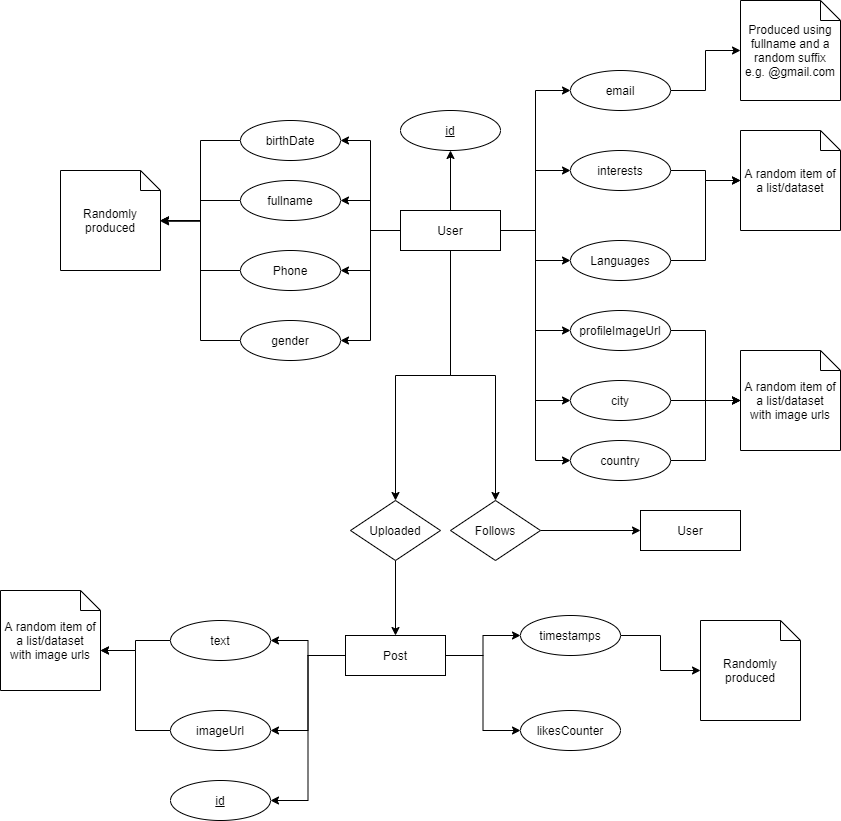

The diagram above was exported from draw.io. Its source (the exported page's mxGraphModel, read from the mxfile embedded in the PNG):
<mxGraphModel dx="1689" dy="450" grid="1" gridSize="10" guides="1" tooltips="1" connect="1" arrows="1" fold="1" page="1" pageScale="1" pageWidth="827" pageHeight="1169" math="0" shadow="0">
  <root>
    <mxCell id="0" />
    <mxCell id="1" parent="0" />
    <mxCell id="C5nNnbLH77BsYAw6zstF-22" style="edgeStyle=orthogonalEdgeStyle;rounded=0;orthogonalLoop=1;jettySize=auto;html=1;" parent="1" source="9Yy2BgaJf3J_vH2UL1ih-3" target="C5nNnbLH77BsYAw6zstF-14" edge="1">
      <mxGeometry relative="1" as="geometry" />
    </mxCell>
    <mxCell id="9Yy2BgaJf3J_vH2UL1ih-3" value="fullname" style="ellipse;whiteSpace=wrap;html=1;align=center;" parent="1" vertex="1">
      <mxGeometry x="90" y="210" width="100" height="40" as="geometry" />
    </mxCell>
    <mxCell id="C5nNnbLH77BsYAw6zstF-30" style="edgeStyle=orthogonalEdgeStyle;rounded=0;orthogonalLoop=1;jettySize=auto;html=1;entryX=1;entryY=0.5;entryDx=0;entryDy=0;entryPerimeter=0;" parent="1" source="9Yy2BgaJf3J_vH2UL1ih-4" target="C5nNnbLH77BsYAw6zstF-14" edge="1">
      <mxGeometry relative="1" as="geometry" />
    </mxCell>
    <mxCell id="9Yy2BgaJf3J_vH2UL1ih-4" value="birthDate" style="ellipse;whiteSpace=wrap;html=1;align=center;" parent="1" vertex="1">
      <mxGeometry x="90" y="150" width="100" height="40" as="geometry" />
    </mxCell>
    <mxCell id="C5nNnbLH77BsYAw6zstF-53" style="edgeStyle=orthogonalEdgeStyle;rounded=0;orthogonalLoop=1;jettySize=auto;html=1;entryX=1;entryY=0.5;entryDx=0;entryDy=0;" parent="1" source="9Yy2BgaJf3J_vH2UL1ih-14" target="9Yy2BgaJf3J_vH2UL1ih-16" edge="1">
      <mxGeometry relative="1" as="geometry" />
    </mxCell>
    <mxCell id="C5nNnbLH77BsYAw6zstF-55" style="edgeStyle=orthogonalEdgeStyle;rounded=0;orthogonalLoop=1;jettySize=auto;html=1;entryX=1;entryY=0.5;entryDx=0;entryDy=0;" parent="1" source="9Yy2BgaJf3J_vH2UL1ih-14" target="9Yy2BgaJf3J_vH2UL1ih-17" edge="1">
      <mxGeometry relative="1" as="geometry" />
    </mxCell>
    <mxCell id="C5nNnbLH77BsYAw6zstF-58" style="edgeStyle=orthogonalEdgeStyle;rounded=0;orthogonalLoop=1;jettySize=auto;html=1;entryX=0;entryY=0.5;entryDx=0;entryDy=0;" parent="1" source="9Yy2BgaJf3J_vH2UL1ih-14" target="9Yy2BgaJf3J_vH2UL1ih-38" edge="1">
      <mxGeometry relative="1" as="geometry" />
    </mxCell>
    <mxCell id="C5nNnbLH77BsYAw6zstF-60" style="edgeStyle=orthogonalEdgeStyle;rounded=0;orthogonalLoop=1;jettySize=auto;html=1;entryX=0;entryY=0.5;entryDx=0;entryDy=0;" parent="1" source="9Yy2BgaJf3J_vH2UL1ih-14" target="9Yy2BgaJf3J_vH2UL1ih-30" edge="1">
      <mxGeometry relative="1" as="geometry" />
    </mxCell>
    <mxCell id="C5nNnbLH77BsYAw6zstF-63" style="edgeStyle=orthogonalEdgeStyle;rounded=0;orthogonalLoop=1;jettySize=auto;html=1;entryX=1;entryY=0.5;entryDx=0;entryDy=0;" parent="1" source="9Yy2BgaJf3J_vH2UL1ih-14" target="9Yy2BgaJf3J_vH2UL1ih-15" edge="1">
      <mxGeometry relative="1" as="geometry" />
    </mxCell>
    <mxCell id="9Yy2BgaJf3J_vH2UL1ih-14" value="Post" style="whiteSpace=wrap;html=1;align=center;" parent="1" vertex="1">
      <mxGeometry x="195" y="665" width="100" height="40" as="geometry" />
    </mxCell>
    <mxCell id="9Yy2BgaJf3J_vH2UL1ih-15" value="id" style="ellipse;whiteSpace=wrap;html=1;align=center;fontStyle=4;" parent="1" vertex="1">
      <mxGeometry x="20" y="810" width="100" height="40" as="geometry" />
    </mxCell>
    <mxCell id="C5nNnbLH77BsYAw6zstF-54" style="edgeStyle=orthogonalEdgeStyle;rounded=0;orthogonalLoop=1;jettySize=auto;html=1;entryX=0;entryY=0;entryDx=100;entryDy=60;entryPerimeter=0;" parent="1" source="9Yy2BgaJf3J_vH2UL1ih-16" target="C5nNnbLH77BsYAw6zstF-52" edge="1">
      <mxGeometry relative="1" as="geometry" />
    </mxCell>
    <mxCell id="9Yy2BgaJf3J_vH2UL1ih-16" value="text" style="ellipse;whiteSpace=wrap;html=1;align=center;" parent="1" vertex="1">
      <mxGeometry x="20" y="650" width="100" height="40" as="geometry" />
    </mxCell>
    <mxCell id="C5nNnbLH77BsYAw6zstF-56" style="edgeStyle=orthogonalEdgeStyle;rounded=0;orthogonalLoop=1;jettySize=auto;html=1;entryX=0;entryY=0;entryDx=100;entryDy=60;entryPerimeter=0;" parent="1" source="9Yy2BgaJf3J_vH2UL1ih-17" target="C5nNnbLH77BsYAw6zstF-52" edge="1">
      <mxGeometry relative="1" as="geometry" />
    </mxCell>
    <mxCell id="9Yy2BgaJf3J_vH2UL1ih-17" value="imageUrl" style="ellipse;whiteSpace=wrap;html=1;align=center;" parent="1" vertex="1">
      <mxGeometry x="20" y="740" width="100" height="40" as="geometry" />
    </mxCell>
    <mxCell id="C5nNnbLH77BsYAw6zstF-48" style="edgeStyle=orthogonalEdgeStyle;rounded=0;orthogonalLoop=1;jettySize=auto;html=1;entryX=0;entryY=0.5;entryDx=0;entryDy=0;" parent="1" source="9Yy2BgaJf3J_vH2UL1ih-20" target="9Yy2BgaJf3J_vH2UL1ih-33" edge="1">
      <mxGeometry relative="1" as="geometry" />
    </mxCell>
    <mxCell id="9Yy2BgaJf3J_vH2UL1ih-20" value="Follows" style="shape=rhombus;perimeter=rhombusPerimeter;whiteSpace=wrap;html=1;align=center;" parent="1" vertex="1">
      <mxGeometry x="300" y="530" width="90" height="60" as="geometry" />
    </mxCell>
    <mxCell id="9Yy2BgaJf3J_vH2UL1ih-30" value="likesCounter" style="ellipse;whiteSpace=wrap;html=1;align=center;" parent="1" vertex="1">
      <mxGeometry x="370" y="740" width="100" height="40" as="geometry" />
    </mxCell>
    <mxCell id="C5nNnbLH77BsYAw6zstF-3" style="edgeStyle=orthogonalEdgeStyle;rounded=0;orthogonalLoop=1;jettySize=auto;html=1;entryX=1;entryY=0.5;entryDx=0;entryDy=0;" parent="1" source="9Yy2BgaJf3J_vH2UL1ih-32" target="9Yy2BgaJf3J_vH2UL1ih-3" edge="1">
      <mxGeometry relative="1" as="geometry" />
    </mxCell>
    <mxCell id="C5nNnbLH77BsYAw6zstF-21" style="edgeStyle=orthogonalEdgeStyle;rounded=0;orthogonalLoop=1;jettySize=auto;html=1;entryX=1;entryY=0.5;entryDx=0;entryDy=0;" parent="1" source="9Yy2BgaJf3J_vH2UL1ih-32" target="C5nNnbLH77BsYAw6zstF-20" edge="1">
      <mxGeometry relative="1" as="geometry" />
    </mxCell>
    <mxCell id="C5nNnbLH77BsYAw6zstF-29" style="edgeStyle=orthogonalEdgeStyle;rounded=0;orthogonalLoop=1;jettySize=auto;html=1;entryX=1;entryY=0.5;entryDx=0;entryDy=0;" parent="1" source="9Yy2BgaJf3J_vH2UL1ih-32" target="9Yy2BgaJf3J_vH2UL1ih-4" edge="1">
      <mxGeometry relative="1" as="geometry" />
    </mxCell>
    <mxCell id="C5nNnbLH77BsYAw6zstF-31" style="edgeStyle=orthogonalEdgeStyle;rounded=0;orthogonalLoop=1;jettySize=auto;html=1;entryX=0;entryY=0.5;entryDx=0;entryDy=0;" parent="1" source="9Yy2BgaJf3J_vH2UL1ih-32" target="C5nNnbLH77BsYAw6zstF-16" edge="1">
      <mxGeometry relative="1" as="geometry" />
    </mxCell>
    <mxCell id="C5nNnbLH77BsYAw6zstF-35" style="edgeStyle=orthogonalEdgeStyle;rounded=0;orthogonalLoop=1;jettySize=auto;html=1;entryX=0;entryY=0.5;entryDx=0;entryDy=0;" parent="1" source="9Yy2BgaJf3J_vH2UL1ih-32" target="9Yy2BgaJf3J_vH2UL1ih-43" edge="1">
      <mxGeometry relative="1" as="geometry" />
    </mxCell>
    <mxCell id="C5nNnbLH77BsYAw6zstF-38" style="edgeStyle=orthogonalEdgeStyle;rounded=0;orthogonalLoop=1;jettySize=auto;html=1;entryX=0;entryY=0.5;entryDx=0;entryDy=0;" parent="1" source="9Yy2BgaJf3J_vH2UL1ih-32" target="9Yy2BgaJf3J_vH2UL1ih-45" edge="1">
      <mxGeometry relative="1" as="geometry" />
    </mxCell>
    <mxCell id="C5nNnbLH77BsYAw6zstF-40" style="edgeStyle=orthogonalEdgeStyle;rounded=0;orthogonalLoop=1;jettySize=auto;html=1;entryX=0;entryY=0.5;entryDx=0;entryDy=0;" parent="1" source="9Yy2BgaJf3J_vH2UL1ih-32" target="C5nNnbLH77BsYAw6zstF-19" edge="1">
      <mxGeometry relative="1" as="geometry" />
    </mxCell>
    <mxCell id="C5nNnbLH77BsYAw6zstF-44" style="edgeStyle=orthogonalEdgeStyle;rounded=0;orthogonalLoop=1;jettySize=auto;html=1;entryX=1;entryY=0.5;entryDx=0;entryDy=0;" parent="1" source="9Yy2BgaJf3J_vH2UL1ih-32" target="C5nNnbLH77BsYAw6zstF-17" edge="1">
      <mxGeometry relative="1" as="geometry" />
    </mxCell>
    <mxCell id="C5nNnbLH77BsYAw6zstF-47" style="edgeStyle=orthogonalEdgeStyle;rounded=0;orthogonalLoop=1;jettySize=auto;html=1;" parent="1" source="9Yy2BgaJf3J_vH2UL1ih-32" target="9Yy2BgaJf3J_vH2UL1ih-20" edge="1">
      <mxGeometry relative="1" as="geometry" />
    </mxCell>
    <mxCell id="C5nNnbLH77BsYAw6zstF-50" style="edgeStyle=orthogonalEdgeStyle;rounded=0;orthogonalLoop=1;jettySize=auto;html=1;entryX=0.5;entryY=0;entryDx=0;entryDy=0;" parent="1" source="9Yy2BgaJf3J_vH2UL1ih-32" target="C5nNnbLH77BsYAw6zstF-49" edge="1">
      <mxGeometry relative="1" as="geometry" />
    </mxCell>
    <mxCell id="C5nNnbLH77BsYAw6zstF-62" style="edgeStyle=orthogonalEdgeStyle;rounded=0;orthogonalLoop=1;jettySize=auto;html=1;entryX=0.5;entryY=1;entryDx=0;entryDy=0;" parent="1" source="9Yy2BgaJf3J_vH2UL1ih-32" target="C5nNnbLH77BsYAw6zstF-61" edge="1">
      <mxGeometry relative="1" as="geometry" />
    </mxCell>
    <mxCell id="FNGVfYlUfQmU_ipJqGu6-7" style="edgeStyle=orthogonalEdgeStyle;rounded=0;orthogonalLoop=1;jettySize=auto;html=1;entryX=0;entryY=0.5;entryDx=0;entryDy=0;" parent="1" source="9Yy2BgaJf3J_vH2UL1ih-32" target="FNGVfYlUfQmU_ipJqGu6-1" edge="1">
      <mxGeometry relative="1" as="geometry" />
    </mxCell>
    <mxCell id="FNGVfYlUfQmU_ipJqGu6-8" style="edgeStyle=orthogonalEdgeStyle;rounded=0;orthogonalLoop=1;jettySize=auto;html=1;entryX=0;entryY=0.5;entryDx=0;entryDy=0;" parent="1" source="9Yy2BgaJf3J_vH2UL1ih-32" target="FNGVfYlUfQmU_ipJqGu6-2" edge="1">
      <mxGeometry relative="1" as="geometry" />
    </mxCell>
    <mxCell id="9Yy2BgaJf3J_vH2UL1ih-32" value="User" style="whiteSpace=wrap;html=1;align=center;" parent="1" vertex="1">
      <mxGeometry x="250" y="240" width="100" height="40" as="geometry" />
    </mxCell>
    <mxCell id="9Yy2BgaJf3J_vH2UL1ih-33" value="User" style="whiteSpace=wrap;html=1;align=center;" parent="1" vertex="1">
      <mxGeometry x="490" y="540" width="100" height="40" as="geometry" />
    </mxCell>
    <mxCell id="C5nNnbLH77BsYAw6zstF-59" style="edgeStyle=orthogonalEdgeStyle;rounded=0;orthogonalLoop=1;jettySize=auto;html=1;entryX=0;entryY=0.5;entryDx=0;entryDy=0;entryPerimeter=0;" parent="1" source="9Yy2BgaJf3J_vH2UL1ih-38" target="C5nNnbLH77BsYAw6zstF-57" edge="1">
      <mxGeometry relative="1" as="geometry" />
    </mxCell>
    <mxCell id="9Yy2BgaJf3J_vH2UL1ih-38" value="timestamps" style="ellipse;whiteSpace=wrap;html=1;align=center;" parent="1" vertex="1">
      <mxGeometry x="370" y="645" width="100" height="40" as="geometry" />
    </mxCell>
    <mxCell id="C5nNnbLH77BsYAw6zstF-37" style="edgeStyle=orthogonalEdgeStyle;rounded=0;orthogonalLoop=1;jettySize=auto;html=1;" parent="1" source="9Yy2BgaJf3J_vH2UL1ih-43" target="C5nNnbLH77BsYAw6zstF-36" edge="1">
      <mxGeometry relative="1" as="geometry" />
    </mxCell>
    <mxCell id="9Yy2BgaJf3J_vH2UL1ih-43" value="interests" style="ellipse;whiteSpace=wrap;html=1;align=center;" parent="1" vertex="1">
      <mxGeometry x="420" y="180" width="100" height="40" as="geometry" />
    </mxCell>
    <mxCell id="C5nNnbLH77BsYAw6zstF-39" style="edgeStyle=orthogonalEdgeStyle;rounded=0;orthogonalLoop=1;jettySize=auto;html=1;entryX=0;entryY=0.5;entryDx=0;entryDy=0;entryPerimeter=0;" parent="1" source="9Yy2BgaJf3J_vH2UL1ih-45" target="C5nNnbLH77BsYAw6zstF-36" edge="1">
      <mxGeometry relative="1" as="geometry" />
    </mxCell>
    <mxCell id="9Yy2BgaJf3J_vH2UL1ih-45" value="Languages" style="ellipse;whiteSpace=wrap;html=1;align=center;" parent="1" vertex="1">
      <mxGeometry x="420" y="270" width="100" height="40" as="geometry" />
    </mxCell>
    <mxCell id="C5nNnbLH77BsYAw6zstF-14" value="Randomly produced" style="shape=note;size=20;whiteSpace=wrap;html=1;" parent="1" vertex="1">
      <mxGeometry x="-90" y="200" width="100" height="100" as="geometry" />
    </mxCell>
    <mxCell id="C5nNnbLH77BsYAw6zstF-34" style="edgeStyle=orthogonalEdgeStyle;rounded=0;orthogonalLoop=1;jettySize=auto;html=1;entryX=0;entryY=0.5;entryDx=0;entryDy=0;entryPerimeter=0;" parent="1" source="C5nNnbLH77BsYAw6zstF-16" target="C5nNnbLH77BsYAw6zstF-32" edge="1">
      <mxGeometry relative="1" as="geometry" />
    </mxCell>
    <mxCell id="C5nNnbLH77BsYAw6zstF-16" value="email" style="ellipse;whiteSpace=wrap;html=1;align=center;" parent="1" vertex="1">
      <mxGeometry x="420" y="100" width="100" height="40" as="geometry" />
    </mxCell>
    <mxCell id="C5nNnbLH77BsYAw6zstF-24" style="edgeStyle=orthogonalEdgeStyle;rounded=0;orthogonalLoop=1;jettySize=auto;html=1;" parent="1" source="C5nNnbLH77BsYAw6zstF-17" edge="1">
      <mxGeometry relative="1" as="geometry">
        <mxPoint x="10" y="250" as="targetPoint" />
        <Array as="points">
          <mxPoint x="50" y="300" />
          <mxPoint x="50" y="250" />
        </Array>
      </mxGeometry>
    </mxCell>
    <mxCell id="C5nNnbLH77BsYAw6zstF-17" value="Phone" style="ellipse;whiteSpace=wrap;html=1;align=center;" parent="1" vertex="1">
      <mxGeometry x="90" y="280" width="100" height="40" as="geometry" />
    </mxCell>
    <mxCell id="C5nNnbLH77BsYAw6zstF-43" style="edgeStyle=orthogonalEdgeStyle;rounded=0;orthogonalLoop=1;jettySize=auto;html=1;entryX=0;entryY=0.5;entryDx=0;entryDy=0;entryPerimeter=0;" parent="1" source="C5nNnbLH77BsYAw6zstF-19" target="C5nNnbLH77BsYAw6zstF-42" edge="1">
      <mxGeometry relative="1" as="geometry" />
    </mxCell>
    <mxCell id="C5nNnbLH77BsYAw6zstF-19" value="profileImageUrl" style="ellipse;whiteSpace=wrap;html=1;align=center;" parent="1" vertex="1">
      <mxGeometry x="420" y="340" width="100" height="40" as="geometry" />
    </mxCell>
    <mxCell id="C5nNnbLH77BsYAw6zstF-27" style="edgeStyle=orthogonalEdgeStyle;rounded=0;orthogonalLoop=1;jettySize=auto;html=1;entryX=1;entryY=0.508;entryDx=0;entryDy=0;entryPerimeter=0;" parent="1" source="C5nNnbLH77BsYAw6zstF-20" target="C5nNnbLH77BsYAw6zstF-14" edge="1">
      <mxGeometry relative="1" as="geometry" />
    </mxCell>
    <mxCell id="C5nNnbLH77BsYAw6zstF-20" value="gender" style="ellipse;whiteSpace=wrap;html=1;align=center;" parent="1" vertex="1">
      <mxGeometry x="90" y="350" width="100" height="40" as="geometry" />
    </mxCell>
    <mxCell id="C5nNnbLH77BsYAw6zstF-32" value="Produced using fullname and a random suffix&lt;br&gt;e.g. @gmail.com" style="shape=note;size=20;whiteSpace=wrap;html=1;" parent="1" vertex="1">
      <mxGeometry x="590" y="30" width="100" height="100" as="geometry" />
    </mxCell>
    <mxCell id="C5nNnbLH77BsYAw6zstF-36" value="A random item of a list/dataset" style="shape=note;size=20;whiteSpace=wrap;html=1;" parent="1" vertex="1">
      <mxGeometry x="590" y="160" width="100" height="100" as="geometry" />
    </mxCell>
    <mxCell id="C5nNnbLH77BsYAw6zstF-42" value="A random item of a list/dataset&lt;br&gt;with image urls" style="shape=note;size=20;whiteSpace=wrap;html=1;" parent="1" vertex="1">
      <mxGeometry x="590" y="380" width="100" height="100" as="geometry" />
    </mxCell>
    <mxCell id="C5nNnbLH77BsYAw6zstF-51" style="edgeStyle=orthogonalEdgeStyle;rounded=0;orthogonalLoop=1;jettySize=auto;html=1;" parent="1" source="C5nNnbLH77BsYAw6zstF-49" target="9Yy2BgaJf3J_vH2UL1ih-14" edge="1">
      <mxGeometry relative="1" as="geometry" />
    </mxCell>
    <mxCell id="C5nNnbLH77BsYAw6zstF-49" value="Uploaded" style="shape=rhombus;perimeter=rhombusPerimeter;whiteSpace=wrap;html=1;align=center;" parent="1" vertex="1">
      <mxGeometry x="200" y="530" width="90" height="60" as="geometry" />
    </mxCell>
    <mxCell id="C5nNnbLH77BsYAw6zstF-52" value="A random item of a list/dataset&lt;br&gt;with image urls" style="shape=note;size=20;whiteSpace=wrap;html=1;" parent="1" vertex="1">
      <mxGeometry x="-150" y="620" width="100" height="100" as="geometry" />
    </mxCell>
    <mxCell id="C5nNnbLH77BsYAw6zstF-57" value="Randomly produced" style="shape=note;size=20;whiteSpace=wrap;html=1;" parent="1" vertex="1">
      <mxGeometry x="550" y="650" width="100" height="100" as="geometry" />
    </mxCell>
    <mxCell id="C5nNnbLH77BsYAw6zstF-61" value="id" style="ellipse;whiteSpace=wrap;html=1;align=center;fontStyle=4" parent="1" vertex="1">
      <mxGeometry x="250" y="140" width="100" height="40" as="geometry" />
    </mxCell>
    <mxCell id="puLHbVWbRlY9upe-Z_tQ-1" style="edgeStyle=orthogonalEdgeStyle;rounded=0;orthogonalLoop=1;jettySize=auto;html=1;exitX=1;exitY=1;exitDx=0;exitDy=0;entryX=0;entryY=0;entryDx=0;entryDy=0;" edge="1" parent="1" source="C5nNnbLH77BsYAw6zstF-66">
      <mxGeometry relative="1" as="geometry">
        <mxPoint x="222.5" y="795" as="targetPoint" />
      </mxGeometry>
    </mxCell>
    <mxCell id="FNGVfYlUfQmU_ipJqGu6-4" style="edgeStyle=orthogonalEdgeStyle;rounded=0;orthogonalLoop=1;jettySize=auto;html=1;entryX=0;entryY=0.5;entryDx=0;entryDy=0;entryPerimeter=0;" parent="1" source="FNGVfYlUfQmU_ipJqGu6-1" target="C5nNnbLH77BsYAw6zstF-42" edge="1">
      <mxGeometry relative="1" as="geometry" />
    </mxCell>
    <mxCell id="FNGVfYlUfQmU_ipJqGu6-1" value="city" style="ellipse;whiteSpace=wrap;html=1;align=center;" parent="1" vertex="1">
      <mxGeometry x="420" y="410" width="100" height="40" as="geometry" />
    </mxCell>
    <mxCell id="FNGVfYlUfQmU_ipJqGu6-6" style="edgeStyle=orthogonalEdgeStyle;rounded=0;orthogonalLoop=1;jettySize=auto;html=1;entryX=0;entryY=0.5;entryDx=0;entryDy=0;entryPerimeter=0;" parent="1" source="FNGVfYlUfQmU_ipJqGu6-2" target="C5nNnbLH77BsYAw6zstF-42" edge="1">
      <mxGeometry relative="1" as="geometry" />
    </mxCell>
    <mxCell id="FNGVfYlUfQmU_ipJqGu6-2" value="country" style="ellipse;whiteSpace=wrap;html=1;align=center;" parent="1" vertex="1">
      <mxGeometry x="420" y="470" width="100" height="40" as="geometry" />
    </mxCell>
  </root>
</mxGraphModel>